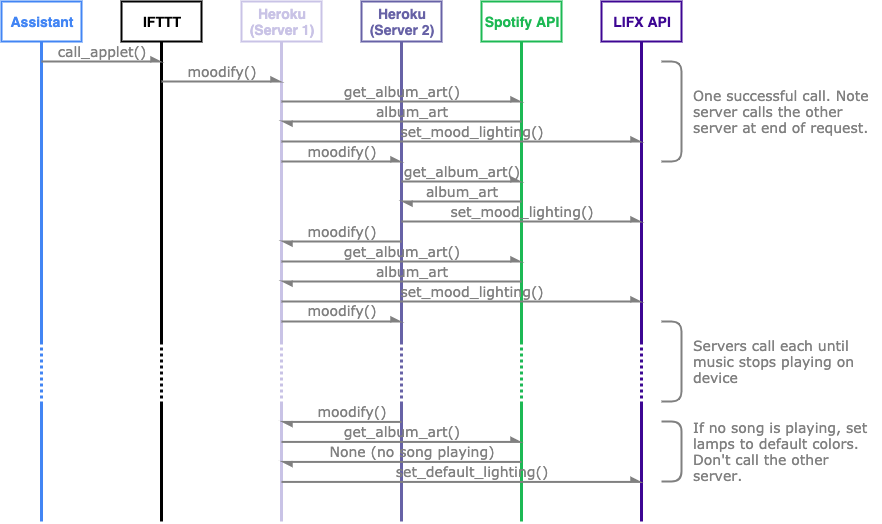

The diagram above was exported from draw.io. Its source (the exported page's mxGraphModel, read from the mxfile embedded in the PNG):
<mxGraphModel dx="1351" dy="820" grid="1" gridSize="10" guides="1" tooltips="1" connect="1" arrows="1" fold="1" page="1" pageScale="1" pageWidth="850" pageHeight="1100" math="0" shadow="0">
  <root>
    <mxCell id="0" />
    <mxCell id="1" parent="0" />
    <mxCell id="IVKKX3ssJW917stWiHDM-1" value="" style="endArrow=none;html=1;jumpSize=31;jumpStyle=gap;strokeWidth=3;strokeColor=#4285F4;" edge="1" parent="1" target="IVKKX3ssJW917stWiHDM-8">
      <mxGeometry width="50" height="50" relative="1" as="geometry">
        <mxPoint x="80" y="640" as="sourcePoint" />
        <mxPoint x="80" y="120" as="targetPoint" />
      </mxGeometry>
    </mxCell>
    <mxCell id="IVKKX3ssJW917stWiHDM-2" value="" style="endArrow=none;html=1;jumpSize=31;jumpStyle=gap;strokeWidth=3;strokeColor=#000000;" edge="1" parent="1" target="IVKKX3ssJW917stWiHDM-12">
      <mxGeometry width="50" height="50" relative="1" as="geometry">
        <mxPoint x="200" y="640" as="sourcePoint" />
        <mxPoint x="200" y="120" as="targetPoint" />
      </mxGeometry>
    </mxCell>
    <mxCell id="IVKKX3ssJW917stWiHDM-3" value="" style="endArrow=none;html=1;jumpSize=31;jumpStyle=gap;strokeWidth=3;strokeColor=#C9C3E6;" edge="1" parent="1" target="IVKKX3ssJW917stWiHDM-13">
      <mxGeometry width="50" height="50" relative="1" as="geometry">
        <mxPoint x="320" y="640" as="sourcePoint" />
        <mxPoint x="320" y="120" as="targetPoint" />
      </mxGeometry>
    </mxCell>
    <mxCell id="IVKKX3ssJW917stWiHDM-4" value="" style="endArrow=none;html=1;jumpSize=31;jumpStyle=gap;strokeWidth=3;strokeColor=#6762A6;" edge="1" parent="1" target="IVKKX3ssJW917stWiHDM-14">
      <mxGeometry width="50" height="50" relative="1" as="geometry">
        <mxPoint x="440" y="640" as="sourcePoint" />
        <mxPoint x="440" y="120" as="targetPoint" />
      </mxGeometry>
    </mxCell>
    <mxCell id="IVKKX3ssJW917stWiHDM-5" value="" style="endArrow=none;html=1;jumpSize=31;jumpStyle=gap;strokeWidth=3;strokeColor=#1DB954;" edge="1" parent="1" target="IVKKX3ssJW917stWiHDM-15">
      <mxGeometry width="50" height="50" relative="1" as="geometry">
        <mxPoint x="560" y="640" as="sourcePoint" />
        <mxPoint x="560" y="120" as="targetPoint" />
      </mxGeometry>
    </mxCell>
    <mxCell id="IVKKX3ssJW917stWiHDM-6" value="" style="endArrow=none;html=1;jumpSize=31;jumpStyle=gap;strokeWidth=3;strokeColor=#3D0693;" edge="1" parent="1" target="IVKKX3ssJW917stWiHDM-16">
      <mxGeometry width="50" height="50" relative="1" as="geometry">
        <mxPoint x="680" y="640" as="sourcePoint" />
        <mxPoint x="680" y="120" as="targetPoint" />
      </mxGeometry>
    </mxCell>
    <mxCell id="IVKKX3ssJW917stWiHDM-8" value="" style="rounded=0;whiteSpace=wrap;html=1;strokeWidth=2;strokeColor=#4285F4;" vertex="1" parent="1">
      <mxGeometry x="40" y="120" width="80" height="40" as="geometry" />
    </mxCell>
    <mxCell id="IVKKX3ssJW917stWiHDM-12" value="" style="rounded=0;whiteSpace=wrap;html=1;strokeWidth=2;" vertex="1" parent="1">
      <mxGeometry x="160" y="120" width="80" height="40" as="geometry" />
    </mxCell>
    <mxCell id="IVKKX3ssJW917stWiHDM-13" value="" style="rounded=0;whiteSpace=wrap;html=1;strokeColor=#C9C3E6;strokeWidth=2;" vertex="1" parent="1">
      <mxGeometry x="280" y="120" width="80" height="40" as="geometry" />
    </mxCell>
    <mxCell id="IVKKX3ssJW917stWiHDM-14" value="" style="rounded=0;whiteSpace=wrap;html=1;strokeColor=#6762A6;strokeWidth=2;" vertex="1" parent="1">
      <mxGeometry x="400" y="120" width="80" height="40" as="geometry" />
    </mxCell>
    <mxCell id="IVKKX3ssJW917stWiHDM-15" value="" style="rounded=0;whiteSpace=wrap;html=1;strokeWidth=2;strokeColor=#1DB954;" vertex="1" parent="1">
      <mxGeometry x="520" y="120" width="80" height="40" as="geometry" />
    </mxCell>
    <mxCell id="IVKKX3ssJW917stWiHDM-16" value="" style="rounded=0;whiteSpace=wrap;html=1;strokeWidth=2;strokeColor=#3D0693;" vertex="1" parent="1">
      <mxGeometry x="640" y="120" width="80" height="40" as="geometry" />
    </mxCell>
    <mxCell id="IVKKX3ssJW917stWiHDM-18" value="Assistant" style="text;html=1;strokeColor=none;fillColor=none;align=center;verticalAlign=middle;whiteSpace=wrap;rounded=0;fontColor=#4285F4;fontSize=14;fontStyle=1" vertex="1" parent="1">
      <mxGeometry x="40" y="120" width="80" height="40" as="geometry" />
    </mxCell>
    <mxCell id="IVKKX3ssJW917stWiHDM-19" value="IFTTT" style="text;html=1;strokeColor=none;fillColor=none;align=center;verticalAlign=middle;whiteSpace=wrap;rounded=0;fontColor=#000000;fontSize=14;fontStyle=1" vertex="1" parent="1">
      <mxGeometry x="160" y="120" width="80" height="40" as="geometry" />
    </mxCell>
    <mxCell id="IVKKX3ssJW917stWiHDM-20" value="Heroku&lt;br style=&quot;font-size: 14px;&quot;&gt;(Server 1)" style="text;html=1;strokeColor=none;fillColor=none;align=center;verticalAlign=middle;whiteSpace=wrap;rounded=0;fontColor=#C9C3E6;fontSize=14;fontStyle=1" vertex="1" parent="1">
      <mxGeometry x="280" y="120" width="80" height="40" as="geometry" />
    </mxCell>
    <mxCell id="IVKKX3ssJW917stWiHDM-21" value="Heroku&lt;br style=&quot;font-size: 14px;&quot;&gt;(Server 2)" style="text;html=1;strokeColor=none;fillColor=none;align=center;verticalAlign=middle;whiteSpace=wrap;rounded=0;fontColor=#6762A6;fontSize=14;fontStyle=1" vertex="1" parent="1">
      <mxGeometry x="400" y="120" width="80" height="40" as="geometry" />
    </mxCell>
    <mxCell id="IVKKX3ssJW917stWiHDM-22" value="Spotify API" style="text;html=1;strokeColor=none;fillColor=none;align=center;verticalAlign=middle;whiteSpace=wrap;rounded=0;fontColor=#1DB954;fontSize=14;fontStyle=1" vertex="1" parent="1">
      <mxGeometry x="520" y="120" width="80" height="40" as="geometry" />
    </mxCell>
    <mxCell id="IVKKX3ssJW917stWiHDM-23" value="LIFX API" style="text;html=1;strokeColor=none;fillColor=none;align=center;verticalAlign=middle;whiteSpace=wrap;rounded=0;fontColor=#3D0693;fontSize=14;fontStyle=1" vertex="1" parent="1">
      <mxGeometry x="640" y="120" width="80" height="40" as="geometry" />
    </mxCell>
    <mxCell id="IVKKX3ssJW917stWiHDM-24" value="" style="endArrow=async;html=1;strokeColor=#808080;strokeWidth=2;fontFamily=Verdana;fontSize=14;fontColor=#1DB954;endFill=1;" edge="1" parent="1">
      <mxGeometry width="50" height="50" relative="1" as="geometry">
        <mxPoint x="200" y="180" as="sourcePoint" />
        <mxPoint x="200" y="180" as="targetPoint" />
      </mxGeometry>
    </mxCell>
    <mxCell id="IVKKX3ssJW917stWiHDM-25" value="" style="endArrow=async;html=1;strokeColor=#808080;strokeWidth=2;fontFamily=Verdana;fontSize=14;fontColor=#1DB954;endFill=1;" edge="1" parent="1">
      <mxGeometry width="50" height="50" relative="1" as="geometry">
        <mxPoint x="200" y="200" as="sourcePoint" />
        <mxPoint x="320" y="200" as="targetPoint" />
      </mxGeometry>
    </mxCell>
    <mxCell id="IVKKX3ssJW917stWiHDM-26" value="" style="endArrow=async;html=1;strokeColor=#808080;strokeWidth=2;fontFamily=Verdana;fontSize=14;fontColor=#1DB954;endFill=1;" edge="1" parent="1">
      <mxGeometry width="50" height="50" relative="1" as="geometry">
        <mxPoint x="320" y="220" as="sourcePoint" />
        <mxPoint x="560" y="220" as="targetPoint" />
      </mxGeometry>
    </mxCell>
    <mxCell id="IVKKX3ssJW917stWiHDM-27" value="" style="endArrow=async;html=1;strokeColor=#808080;strokeWidth=2;fontFamily=Verdana;fontSize=14;fontColor=#1DB954;endFill=1;" edge="1" parent="1">
      <mxGeometry width="50" height="50" relative="1" as="geometry">
        <mxPoint x="560" y="240" as="sourcePoint" />
        <mxPoint x="320" y="240" as="targetPoint" />
      </mxGeometry>
    </mxCell>
    <mxCell id="IVKKX3ssJW917stWiHDM-28" value="" style="endArrow=async;html=1;strokeColor=#808080;strokeWidth=2;fontFamily=Verdana;fontSize=14;fontColor=#1DB954;endFill=1;" edge="1" parent="1">
      <mxGeometry width="50" height="50" relative="1" as="geometry">
        <mxPoint x="320" y="260" as="sourcePoint" />
        <mxPoint x="680" y="260" as="targetPoint" />
      </mxGeometry>
    </mxCell>
    <mxCell id="IVKKX3ssJW917stWiHDM-30" value="" style="endArrow=async;html=1;strokeColor=#808080;strokeWidth=2;fontFamily=Verdana;fontSize=14;fontColor=#1DB954;endFill=1;" edge="1" parent="1">
      <mxGeometry width="50" height="50" relative="1" as="geometry">
        <mxPoint x="320" y="280" as="sourcePoint" />
        <mxPoint x="440" y="280" as="targetPoint" />
      </mxGeometry>
    </mxCell>
    <mxCell id="IVKKX3ssJW917stWiHDM-31" value="" style="endArrow=async;html=1;strokeColor=#808080;strokeWidth=2;fontFamily=Verdana;fontSize=14;fontColor=#1DB954;endFill=1;" edge="1" parent="1">
      <mxGeometry width="50" height="50" relative="1" as="geometry">
        <mxPoint x="560" y="320" as="sourcePoint" />
        <mxPoint x="440" y="320" as="targetPoint" />
      </mxGeometry>
    </mxCell>
    <mxCell id="IVKKX3ssJW917stWiHDM-33" value="" style="endArrow=async;html=1;strokeColor=#808080;strokeWidth=2;fontFamily=Verdana;fontSize=14;fontColor=#1DB954;endFill=1;" edge="1" parent="1">
      <mxGeometry width="50" height="50" relative="1" as="geometry">
        <mxPoint x="440" y="300" as="sourcePoint" />
        <mxPoint x="560" y="300" as="targetPoint" />
      </mxGeometry>
    </mxCell>
    <mxCell id="IVKKX3ssJW917stWiHDM-35" value="" style="endArrow=async;html=1;strokeColor=#808080;strokeWidth=2;fontFamily=Verdana;fontSize=14;fontColor=#1DB954;endFill=1;" edge="1" parent="1">
      <mxGeometry width="50" height="50" relative="1" as="geometry">
        <mxPoint x="440" y="340" as="sourcePoint" />
        <mxPoint x="680" y="340" as="targetPoint" />
      </mxGeometry>
    </mxCell>
    <mxCell id="IVKKX3ssJW917stWiHDM-36" value="" style="endArrow=async;html=1;strokeColor=#808080;strokeWidth=2;fontFamily=Verdana;fontSize=14;fontColor=#1DB954;endFill=1;" edge="1" parent="1">
      <mxGeometry width="50" height="50" relative="1" as="geometry">
        <mxPoint x="440" y="360" as="sourcePoint" />
        <mxPoint x="320" y="360" as="targetPoint" />
      </mxGeometry>
    </mxCell>
    <mxCell id="IVKKX3ssJW917stWiHDM-38" value="" style="endArrow=async;html=1;strokeColor=#808080;strokeWidth=2;fontFamily=Verdana;fontSize=14;fontColor=#1DB954;endFill=1;" edge="1" parent="1">
      <mxGeometry width="50" height="50" relative="1" as="geometry">
        <mxPoint x="320" y="380" as="sourcePoint" />
        <mxPoint x="560" y="380" as="targetPoint" />
      </mxGeometry>
    </mxCell>
    <mxCell id="IVKKX3ssJW917stWiHDM-39" value="" style="endArrow=async;html=1;strokeColor=#808080;strokeWidth=2;fontFamily=Verdana;fontSize=14;fontColor=#1DB954;endFill=1;" edge="1" parent="1">
      <mxGeometry width="50" height="50" relative="1" as="geometry">
        <mxPoint x="560" y="400" as="sourcePoint" />
        <mxPoint x="320" y="400" as="targetPoint" />
      </mxGeometry>
    </mxCell>
    <mxCell id="IVKKX3ssJW917stWiHDM-40" value="" style="endArrow=async;html=1;strokeColor=#808080;strokeWidth=2;fontFamily=Verdana;fontSize=14;fontColor=#1DB954;endFill=1;" edge="1" parent="1">
      <mxGeometry width="50" height="50" relative="1" as="geometry">
        <mxPoint x="320" y="420" as="sourcePoint" />
        <mxPoint x="680" y="420" as="targetPoint" />
      </mxGeometry>
    </mxCell>
    <mxCell id="IVKKX3ssJW917stWiHDM-41" value="" style="endArrow=async;html=1;strokeColor=#808080;strokeWidth=2;fontFamily=Verdana;fontSize=14;fontColor=#1DB954;endFill=1;" edge="1" parent="1">
      <mxGeometry width="50" height="50" relative="1" as="geometry">
        <mxPoint x="320" y="440" as="sourcePoint" />
        <mxPoint x="440" y="440" as="targetPoint" />
      </mxGeometry>
    </mxCell>
    <mxCell id="IVKKX3ssJW917stWiHDM-44" value="moodify()" style="text;html=1;strokeColor=none;fillColor=none;align=center;verticalAlign=middle;whiteSpace=wrap;rounded=0;fontFamily=Verdana;fontSize=14;fontColor=#808080;opacity=60;" vertex="1" parent="1">
      <mxGeometry x="200" y="180" width="120" height="20" as="geometry" />
    </mxCell>
    <mxCell id="IVKKX3ssJW917stWiHDM-45" value="get_album_art()" style="text;html=1;strokeColor=none;fillColor=none;align=center;verticalAlign=middle;whiteSpace=wrap;rounded=0;fontFamily=Verdana;fontSize=14;fontColor=#808080;opacity=60;" vertex="1" parent="1">
      <mxGeometry x="320" y="200" width="240" height="20" as="geometry" />
    </mxCell>
    <mxCell id="IVKKX3ssJW917stWiHDM-46" value="" style="endArrow=async;html=1;strokeColor=#808080;strokeWidth=2;fontFamily=Verdana;fontSize=14;fontColor=#1DB954;endFill=1;" edge="1" parent="1">
      <mxGeometry width="50" height="50" relative="1" as="geometry">
        <mxPoint x="80" y="180" as="sourcePoint" />
        <mxPoint x="80" y="180" as="targetPoint" />
      </mxGeometry>
    </mxCell>
    <mxCell id="IVKKX3ssJW917stWiHDM-47" value="" style="endArrow=async;html=1;strokeColor=#808080;strokeWidth=2;fontFamily=Verdana;fontSize=14;fontColor=#1DB954;endFill=1;" edge="1" parent="1">
      <mxGeometry width="50" height="50" relative="1" as="geometry">
        <mxPoint x="80" y="160" as="sourcePoint" />
        <mxPoint x="80" y="160" as="targetPoint" />
      </mxGeometry>
    </mxCell>
    <mxCell id="IVKKX3ssJW917stWiHDM-48" value="" style="endArrow=async;html=1;strokeColor=#808080;strokeWidth=2;fontFamily=Verdana;fontSize=14;fontColor=#1DB954;endFill=1;" edge="1" parent="1">
      <mxGeometry width="50" height="50" relative="1" as="geometry">
        <mxPoint x="80" y="180" as="sourcePoint" />
        <mxPoint x="200" y="180" as="targetPoint" />
      </mxGeometry>
    </mxCell>
    <mxCell id="IVKKX3ssJW917stWiHDM-49" value="call_applet()" style="text;html=1;strokeColor=none;fillColor=none;align=center;verticalAlign=middle;whiteSpace=wrap;rounded=0;fontFamily=Verdana;fontSize=14;fontColor=#808080;opacity=60;" vertex="1" parent="1">
      <mxGeometry x="80" y="160" width="120" height="20" as="geometry" />
    </mxCell>
    <mxCell id="IVKKX3ssJW917stWiHDM-58" value="album_art" style="text;html=1;strokeColor=none;fillColor=none;align=center;verticalAlign=middle;whiteSpace=wrap;rounded=0;fontFamily=Verdana;fontSize=14;fontColor=#808080;opacity=60;" vertex="1" parent="1">
      <mxGeometry x="330" y="220" width="240" height="20" as="geometry" />
    </mxCell>
    <mxCell id="IVKKX3ssJW917stWiHDM-59" value="set_mood_lighting()" style="text;html=1;strokeColor=none;fillColor=none;align=center;verticalAlign=middle;whiteSpace=wrap;rounded=0;fontFamily=Verdana;fontSize=14;fontColor=#808080;opacity=60;" vertex="1" parent="1">
      <mxGeometry x="330" y="240" width="360" height="20" as="geometry" />
    </mxCell>
    <mxCell id="IVKKX3ssJW917stWiHDM-60" value="moodify()" style="text;html=1;strokeColor=none;fillColor=none;align=center;verticalAlign=middle;whiteSpace=wrap;rounded=0;fontFamily=Verdana;fontSize=14;fontColor=#808080;opacity=60;" vertex="1" parent="1">
      <mxGeometry x="320" y="259.58" width="120" height="20" as="geometry" />
    </mxCell>
    <mxCell id="IVKKX3ssJW917stWiHDM-61" value="get_album_art()" style="text;html=1;strokeColor=none;fillColor=none;align=center;verticalAlign=middle;whiteSpace=wrap;rounded=0;fontFamily=Verdana;fontSize=14;fontColor=#808080;opacity=60;" vertex="1" parent="1">
      <mxGeometry x="440" y="279.58" width="120" height="20" as="geometry" />
    </mxCell>
    <mxCell id="IVKKX3ssJW917stWiHDM-67" value="album_art" style="text;html=1;strokeColor=none;fillColor=none;align=center;verticalAlign=middle;whiteSpace=wrap;rounded=0;fontFamily=Verdana;fontSize=14;fontColor=#808080;opacity=60;" vertex="1" parent="1">
      <mxGeometry x="440" y="299.58" width="120" height="20" as="geometry" />
    </mxCell>
    <mxCell id="IVKKX3ssJW917stWiHDM-72" value="set_mood_lighting()" style="text;html=1;strokeColor=none;fillColor=none;align=center;verticalAlign=middle;whiteSpace=wrap;rounded=0;fontFamily=Verdana;fontSize=14;fontColor=#808080;opacity=60;" vertex="1" parent="1">
      <mxGeometry x="440" y="319.58" width="240" height="20" as="geometry" />
    </mxCell>
    <mxCell id="IVKKX3ssJW917stWiHDM-73" value="moodify()" style="text;html=1;strokeColor=none;fillColor=none;align=center;verticalAlign=middle;whiteSpace=wrap;rounded=0;fontFamily=Verdana;fontSize=14;fontColor=#808080;opacity=60;" vertex="1" parent="1">
      <mxGeometry x="320" y="339.58" width="120" height="20" as="geometry" />
    </mxCell>
    <mxCell id="IVKKX3ssJW917stWiHDM-74" value="get_album_art()" style="text;html=1;strokeColor=none;fillColor=none;align=center;verticalAlign=middle;whiteSpace=wrap;rounded=0;fontFamily=Verdana;fontSize=14;fontColor=#808080;opacity=60;" vertex="1" parent="1">
      <mxGeometry x="320" y="359.58000000000004" width="240" height="20" as="geometry" />
    </mxCell>
    <mxCell id="IVKKX3ssJW917stWiHDM-75" value="album_art" style="text;html=1;strokeColor=none;fillColor=none;align=center;verticalAlign=middle;whiteSpace=wrap;rounded=0;fontFamily=Verdana;fontSize=14;fontColor=#808080;opacity=60;" vertex="1" parent="1">
      <mxGeometry x="330" y="379.58000000000004" width="240" height="20" as="geometry" />
    </mxCell>
    <mxCell id="IVKKX3ssJW917stWiHDM-76" value="set_mood_lighting()" style="text;html=1;strokeColor=none;fillColor=none;align=center;verticalAlign=middle;whiteSpace=wrap;rounded=0;fontFamily=Verdana;fontSize=14;fontColor=#808080;opacity=60;" vertex="1" parent="1">
      <mxGeometry x="330" y="399.58000000000004" width="360" height="20" as="geometry" />
    </mxCell>
    <mxCell id="IVKKX3ssJW917stWiHDM-77" value="moodify()" style="text;html=1;strokeColor=none;fillColor=none;align=center;verticalAlign=middle;whiteSpace=wrap;rounded=0;fontFamily=Verdana;fontSize=14;fontColor=#808080;opacity=60;" vertex="1" parent="1">
      <mxGeometry x="320" y="419.15999999999997" width="120" height="20" as="geometry" />
    </mxCell>
    <mxCell id="IVKKX3ssJW917stWiHDM-78" value="" style="endArrow=none;html=1;jumpSize=31;jumpStyle=gap;strokeWidth=3;strokeColor=#FFFFFF;dashed=1;dashPattern=1 1;" edge="1" parent="1">
      <mxGeometry width="50" height="50" relative="1" as="geometry">
        <mxPoint x="80" y="520" as="sourcePoint" />
        <mxPoint x="80" y="460" as="targetPoint" />
      </mxGeometry>
    </mxCell>
    <mxCell id="IVKKX3ssJW917stWiHDM-79" value="" style="endArrow=none;html=1;jumpSize=31;jumpStyle=gap;strokeWidth=3;strokeColor=#FFFFFF;dashed=1;dashPattern=1 1;" edge="1" parent="1">
      <mxGeometry width="50" height="50" relative="1" as="geometry">
        <mxPoint x="200" y="520" as="sourcePoint" />
        <mxPoint x="200" y="460" as="targetPoint" />
      </mxGeometry>
    </mxCell>
    <mxCell id="IVKKX3ssJW917stWiHDM-80" value="" style="endArrow=none;html=1;jumpSize=31;jumpStyle=gap;strokeWidth=3;strokeColor=#FFFFFF;dashed=1;dashPattern=1 1;" edge="1" parent="1">
      <mxGeometry width="50" height="50" relative="1" as="geometry">
        <mxPoint x="320" y="520" as="sourcePoint" />
        <mxPoint x="320" y="460" as="targetPoint" />
      </mxGeometry>
    </mxCell>
    <mxCell id="IVKKX3ssJW917stWiHDM-81" value="" style="endArrow=none;html=1;jumpSize=31;jumpStyle=gap;strokeWidth=3;strokeColor=#FFFFFF;dashed=1;dashPattern=1 1;" edge="1" parent="1">
      <mxGeometry width="50" height="50" relative="1" as="geometry">
        <mxPoint x="440" y="520" as="sourcePoint" />
        <mxPoint x="440" y="460" as="targetPoint" />
      </mxGeometry>
    </mxCell>
    <mxCell id="IVKKX3ssJW917stWiHDM-82" value="" style="endArrow=none;html=1;jumpSize=31;jumpStyle=gap;strokeWidth=3;strokeColor=#FFFFFF;dashed=1;dashPattern=1 1;" edge="1" parent="1">
      <mxGeometry width="50" height="50" relative="1" as="geometry">
        <mxPoint x="560" y="520" as="sourcePoint" />
        <mxPoint x="560" y="460" as="targetPoint" />
      </mxGeometry>
    </mxCell>
    <mxCell id="IVKKX3ssJW917stWiHDM-83" value="" style="endArrow=none;html=1;jumpSize=31;jumpStyle=gap;strokeWidth=3;strokeColor=#FFFFFF;dashed=1;dashPattern=1 1;" edge="1" parent="1">
      <mxGeometry width="50" height="50" relative="1" as="geometry">
        <mxPoint x="680" y="520" as="sourcePoint" />
        <mxPoint x="680" y="460" as="targetPoint" />
      </mxGeometry>
    </mxCell>
    <mxCell id="IVKKX3ssJW917stWiHDM-90" value="" style="endArrow=async;html=1;strokeColor=#808080;strokeWidth=2;fontFamily=Verdana;fontSize=14;fontColor=#1DB954;endFill=1;" edge="1" parent="1">
      <mxGeometry width="50" height="50" relative="1" as="geometry">
        <mxPoint x="440" y="540.42" as="sourcePoint" />
        <mxPoint x="320" y="540.42" as="targetPoint" />
      </mxGeometry>
    </mxCell>
    <mxCell id="IVKKX3ssJW917stWiHDM-91" value="" style="endArrow=async;html=1;strokeColor=#808080;strokeWidth=2;fontFamily=Verdana;fontSize=14;fontColor=#1DB954;endFill=1;" edge="1" parent="1">
      <mxGeometry width="50" height="50" relative="1" as="geometry">
        <mxPoint x="320" y="560.42" as="sourcePoint" />
        <mxPoint x="560" y="560.42" as="targetPoint" />
      </mxGeometry>
    </mxCell>
    <mxCell id="IVKKX3ssJW917stWiHDM-92" value="" style="endArrow=async;html=1;strokeColor=#808080;strokeWidth=2;fontFamily=Verdana;fontSize=14;fontColor=#1DB954;endFill=1;" edge="1" parent="1">
      <mxGeometry width="50" height="50" relative="1" as="geometry">
        <mxPoint x="560" y="580.42" as="sourcePoint" />
        <mxPoint x="320" y="580.42" as="targetPoint" />
      </mxGeometry>
    </mxCell>
    <mxCell id="IVKKX3ssJW917stWiHDM-93" value="" style="endArrow=async;html=1;strokeColor=#808080;strokeWidth=2;fontFamily=Verdana;fontSize=14;fontColor=#1DB954;endFill=1;" edge="1" parent="1">
      <mxGeometry width="50" height="50" relative="1" as="geometry">
        <mxPoint x="320" y="600.42" as="sourcePoint" />
        <mxPoint x="680" y="600.42" as="targetPoint" />
      </mxGeometry>
    </mxCell>
    <mxCell id="IVKKX3ssJW917stWiHDM-94" value="get_album_art()" style="text;html=1;strokeColor=none;fillColor=none;align=center;verticalAlign=middle;whiteSpace=wrap;rounded=0;fontFamily=Verdana;fontSize=14;fontColor=#808080;opacity=60;" vertex="1" parent="1">
      <mxGeometry x="320" y="540" width="240" height="20" as="geometry" />
    </mxCell>
    <mxCell id="IVKKX3ssJW917stWiHDM-95" value="None (no song playing)" style="text;html=1;strokeColor=none;fillColor=none;align=center;verticalAlign=middle;whiteSpace=wrap;rounded=0;fontFamily=Verdana;fontSize=14;fontColor=#808080;opacity=60;" vertex="1" parent="1">
      <mxGeometry x="330" y="560" width="240" height="20" as="geometry" />
    </mxCell>
    <mxCell id="IVKKX3ssJW917stWiHDM-96" value="set_default_lighting()" style="text;html=1;strokeColor=none;fillColor=none;align=center;verticalAlign=middle;whiteSpace=wrap;rounded=0;fontFamily=Verdana;fontSize=14;fontColor=#808080;opacity=60;" vertex="1" parent="1">
      <mxGeometry x="330" y="580" width="360" height="20" as="geometry" />
    </mxCell>
    <mxCell id="IVKKX3ssJW917stWiHDM-97" value="moodify()" style="text;html=1;strokeColor=none;fillColor=none;align=center;verticalAlign=middle;whiteSpace=wrap;rounded=0;fontFamily=Verdana;fontSize=14;fontColor=#808080;opacity=60;" vertex="1" parent="1">
      <mxGeometry x="330" y="520" width="120" height="20" as="geometry" />
    </mxCell>
    <mxCell id="IVKKX3ssJW917stWiHDM-100" value="" style="endArrow=none;html=1;strokeColor=#808080;strokeWidth=2;fontFamily=Verdana;fontSize=14;fontColor=#808080;" edge="1" parent="1">
      <mxGeometry width="50" height="50" relative="1" as="geometry">
        <mxPoint x="700" y="180" as="sourcePoint" />
        <mxPoint x="700" y="280" as="targetPoint" />
        <Array as="points">
          <mxPoint x="720" y="180" />
          <mxPoint x="720" y="280" />
        </Array>
      </mxGeometry>
    </mxCell>
    <mxCell id="IVKKX3ssJW917stWiHDM-102" value="One successful call. Note server calls the other server at end of request." style="text;html=1;strokeColor=none;fillColor=none;align=left;verticalAlign=middle;whiteSpace=wrap;rounded=0;fontFamily=Verdana;fontSize=14;fontColor=#808080;opacity=60;" vertex="1" parent="1">
      <mxGeometry x="730" y="180" width="190" height="100" as="geometry" />
    </mxCell>
    <mxCell id="IVKKX3ssJW917stWiHDM-107" value="" style="endArrow=none;html=1;strokeColor=#808080;strokeWidth=2;fontFamily=Verdana;fontSize=14;fontColor=#808080;" edge="1" parent="1">
      <mxGeometry width="50" height="50" relative="1" as="geometry">
        <mxPoint x="700" y="440" as="sourcePoint" />
        <mxPoint x="700" y="520" as="targetPoint" />
        <Array as="points">
          <mxPoint x="720" y="440" />
          <mxPoint x="720" y="520" />
        </Array>
      </mxGeometry>
    </mxCell>
    <mxCell id="IVKKX3ssJW917stWiHDM-108" value="Servers call each until music stops playing on device" style="text;html=1;strokeColor=none;fillColor=none;align=left;verticalAlign=middle;whiteSpace=wrap;rounded=0;fontFamily=Verdana;fontSize=14;fontColor=#808080;opacity=60;" vertex="1" parent="1">
      <mxGeometry x="730" y="439.16" width="190" height="80.84" as="geometry" />
    </mxCell>
    <mxCell id="IVKKX3ssJW917stWiHDM-111" value="" style="endArrow=none;html=1;strokeColor=#808080;strokeWidth=2;fontFamily=Verdana;fontSize=14;fontColor=#808080;" edge="1" parent="1">
      <mxGeometry width="50" height="50" relative="1" as="geometry">
        <mxPoint x="700" y="540" as="sourcePoint" />
        <mxPoint x="700" y="600" as="targetPoint" />
        <Array as="points">
          <mxPoint x="720" y="540" />
          <mxPoint x="720" y="600" />
        </Array>
      </mxGeometry>
    </mxCell>
    <mxCell id="IVKKX3ssJW917stWiHDM-112" value="If no song is playing, set lamps to default colors. Don't call the other server." style="text;html=1;strokeColor=none;fillColor=none;align=left;verticalAlign=middle;whiteSpace=wrap;rounded=0;fontFamily=Verdana;fontSize=14;fontColor=#808080;opacity=60;" vertex="1" parent="1">
      <mxGeometry x="730" y="540" width="190" height="60" as="geometry" />
    </mxCell>
  </root>
</mxGraphModel>